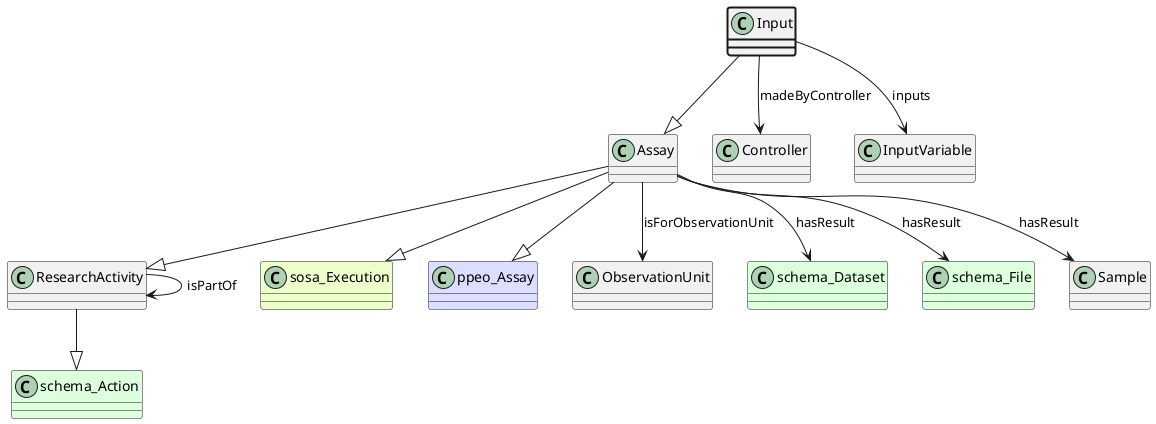

The diagram above was rendered by PlantUML. Its source (embedded in the PNG):
@startuml
class Input  #line.bold
class Assay  
class ResearchActivity  
class schema_Action #DDFFDD 
ResearchActivity --|> schema_Action
class ResearchActivity 
ResearchActivity --> ResearchActivity : isPartOf
Assay --|> ResearchActivity
class sosa_Execution #EEFFCC 
Assay --|> sosa_Execution
class ppeo_Assay #DDDDFF 
Assay --|> ppeo_Assay
class ObservationUnit 
Assay --> ObservationUnit : isForObservationUnit
class schema_Dataset #DDFFDD
Assay --> schema_Dataset : hasResult
class schema_File #DDFFDD
Assay --> schema_File : hasResult
class Sample 
Assay --> Sample : hasResult
Input --|> Assay
class Controller 
Input --> Controller : madeByController
class InputVariable 
Input --> InputVariable : inputs
@enduml